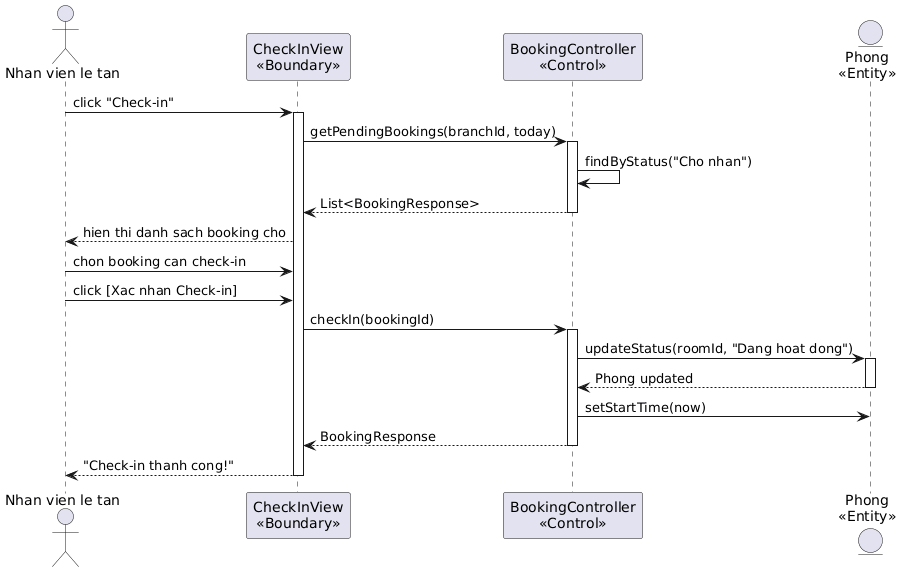

The diagram above was rendered by PlantUML. Its source (embedded in the PNG):
@startuml
actor "Nhan vien le tan" as NV
participant "CheckInView\n<<Boundary>>" as CheckIn
participant "BookingController\n<<Control>>" as Ctrl
entity "Phong\n<<Entity>>" as Phong

NV -> CheckIn: click "Check-in"
activate CheckIn
CheckIn -> Ctrl: getPendingBookings(branchId, today)
activate Ctrl
Ctrl -> Ctrl: findByStatus("Cho nhan")
Ctrl --> CheckIn: List<BookingResponse>
deactivate Ctrl
CheckIn --> NV: hien thi danh sach booking cho

NV -> CheckIn: chon booking can check-in
NV -> CheckIn: click [Xac nhan Check-in]
CheckIn -> Ctrl: checkIn(bookingId)
activate Ctrl
Ctrl -> Phong: updateStatus(roomId, "Dang hoat dong")
activate Phong
Phong --> Ctrl: Phong updated
deactivate Phong
Ctrl -> Phong: setStartTime(now)
Ctrl --> CheckIn: BookingResponse
deactivate Ctrl
CheckIn --> NV: "Check-in thanh cong!"
deactivate CheckIn
@enduml